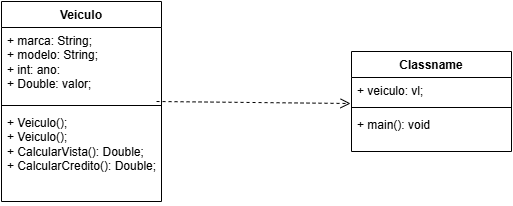

The diagram above was exported from draw.io. Its source (the exported page's mxGraphModel, read from the mxfile embedded in the PNG):
<mxGraphModel dx="1665" dy="841" grid="1" gridSize="10" guides="1" tooltips="1" connect="1" arrows="1" fold="1" page="1" pageScale="1" pageWidth="827" pageHeight="1169" math="0" shadow="0">
  <root>
    <mxCell id="0" />
    <mxCell id="1" parent="0" />
    <mxCell id="BMG40de8yYFnL8kOycTC-42" value="Veiculo" style="swimlane;fontStyle=1;align=center;verticalAlign=top;childLayout=stackLayout;horizontal=1;startSize=26;horizontalStack=0;resizeParent=1;resizeParentMax=0;resizeLast=0;collapsible=1;marginBottom=0;whiteSpace=wrap;html=1;" vertex="1" parent="1">
      <mxGeometry x="90" y="270" width="160" height="200" as="geometry" />
    </mxCell>
    <mxCell id="BMG40de8yYFnL8kOycTC-43" value="+ marca: String;&lt;div&gt;+ modelo: String;&lt;/div&gt;&lt;div&gt;+ int: ano:&lt;/div&gt;&lt;div&gt;+ Double: valor;&lt;/div&gt;" style="text;strokeColor=none;fillColor=none;align=left;verticalAlign=top;spacingLeft=4;spacingRight=4;overflow=hidden;rotatable=0;points=[[0,0.5],[1,0.5]];portConstraint=eastwest;whiteSpace=wrap;html=1;" vertex="1" parent="BMG40de8yYFnL8kOycTC-42">
      <mxGeometry y="26" width="160" height="74" as="geometry" />
    </mxCell>
    <mxCell id="BMG40de8yYFnL8kOycTC-44" value="" style="line;strokeWidth=1;fillColor=none;align=left;verticalAlign=middle;spacingTop=-1;spacingLeft=3;spacingRight=3;rotatable=0;labelPosition=right;points=[];portConstraint=eastwest;strokeColor=inherit;" vertex="1" parent="BMG40de8yYFnL8kOycTC-42">
      <mxGeometry y="100" width="160" height="8" as="geometry" />
    </mxCell>
    <mxCell id="BMG40de8yYFnL8kOycTC-45" value="+ Veiculo();&lt;div&gt;+ Veiculo();&lt;/div&gt;&lt;div&gt;+ CalcularVista(): Double;&lt;/div&gt;&lt;div&gt;+ CalcularCredito(): Double;&lt;/div&gt;" style="text;strokeColor=none;fillColor=none;align=left;verticalAlign=top;spacingLeft=4;spacingRight=4;overflow=hidden;rotatable=0;points=[[0,0.5],[1,0.5]];portConstraint=eastwest;whiteSpace=wrap;html=1;" vertex="1" parent="BMG40de8yYFnL8kOycTC-42">
      <mxGeometry y="108" width="160" height="92" as="geometry" />
    </mxCell>
    <mxCell id="BMG40de8yYFnL8kOycTC-46" value="Classname" style="swimlane;fontStyle=1;align=center;verticalAlign=top;childLayout=stackLayout;horizontal=1;startSize=26;horizontalStack=0;resizeParent=1;resizeParentMax=0;resizeLast=0;collapsible=1;marginBottom=0;whiteSpace=wrap;html=1;" vertex="1" parent="1">
      <mxGeometry x="440" y="320" width="160" height="100" as="geometry" />
    </mxCell>
    <mxCell id="BMG40de8yYFnL8kOycTC-47" value="+ veiculo: vl;" style="text;strokeColor=none;fillColor=none;align=left;verticalAlign=top;spacingLeft=4;spacingRight=4;overflow=hidden;rotatable=0;points=[[0,0.5],[1,0.5]];portConstraint=eastwest;whiteSpace=wrap;html=1;" vertex="1" parent="BMG40de8yYFnL8kOycTC-46">
      <mxGeometry y="26" width="160" height="26" as="geometry" />
    </mxCell>
    <mxCell id="BMG40de8yYFnL8kOycTC-48" value="" style="line;strokeWidth=1;fillColor=none;align=left;verticalAlign=middle;spacingTop=-1;spacingLeft=3;spacingRight=3;rotatable=0;labelPosition=right;points=[];portConstraint=eastwest;strokeColor=inherit;" vertex="1" parent="BMG40de8yYFnL8kOycTC-46">
      <mxGeometry y="52" width="160" height="8" as="geometry" />
    </mxCell>
    <mxCell id="BMG40de8yYFnL8kOycTC-49" value="+ main(): void" style="text;strokeColor=none;fillColor=none;align=left;verticalAlign=top;spacingLeft=4;spacingRight=4;overflow=hidden;rotatable=0;points=[[0,0.5],[1,0.5]];portConstraint=eastwest;whiteSpace=wrap;html=1;" vertex="1" parent="BMG40de8yYFnL8kOycTC-46">
      <mxGeometry y="60" width="160" height="40" as="geometry" />
    </mxCell>
    <mxCell id="BMG40de8yYFnL8kOycTC-50" value="" style="html=1;verticalAlign=bottom;endArrow=open;dashed=1;endSize=8;curved=0;rounded=0;entryX=-0.006;entryY=1;entryDx=0;entryDy=0;entryPerimeter=0;exitX=0.969;exitY=1;exitDx=0;exitDy=0;exitPerimeter=0;" edge="1" parent="1" source="BMG40de8yYFnL8kOycTC-43" target="BMG40de8yYFnL8kOycTC-47">
      <mxGeometry relative="1" as="geometry">
        <mxPoint x="390" y="370" as="sourcePoint" />
        <mxPoint x="310" y="370" as="targetPoint" />
      </mxGeometry>
    </mxCell>
  </root>
</mxGraphModel>